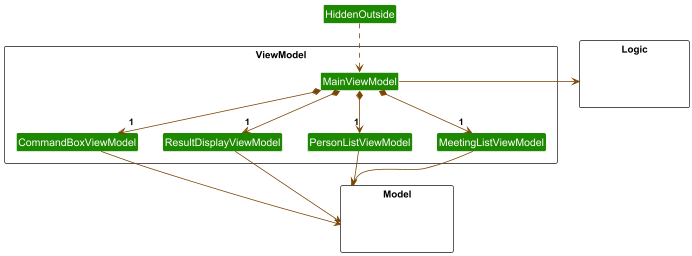

The diagram above was rendered by PlantUML. Its source (embedded in the PNG):
@startuml
!include style.puml
skinparam arrowThickness 1.1
skinparam arrowColor VIEW_MODEL_COLOR_T4
skinparam classBackgroundColor UI_COLOR

package ViewModel <<Rectangle>>{
Class MainViewModel
Class CommandBoxViewModel
Class ResultDisplayViewModel
Class PersonListViewModel
Class MeetingListViewModel
}

package Model <<Rectangle>> {
Class HiddenModel #FFFFFF
}

package Logic <<Rectangle>> {
Class HiddenLogic #FFFFFF
}

HiddenOutside ..> MainViewModel

MainViewModel *-down->  "1" CommandBoxViewModel
MainViewModel *-down-> "1" ResultDisplayViewModel
MainViewModel *-down-> "1" PersonListViewModel
MainViewModel *-down-> "1" MeetingListViewModel

MeetingListViewModel -down- Invisible
Invisible -right- Model
hide Invisible

CommandBoxViewModel -right> Model
ResultDisplayViewModel -right> Model
PersonListViewModel -right> Model
MeetingListViewModel -down> Model

MainViewModel -right-> Logic

ResultDisplayViewModel -[hidden]left- CommandBoxViewModel
PersonListViewModel -[hidden]left- ResultDisplayViewModel
MeetingListViewModel -[hidden]left- PersonListViewModel
@enduml